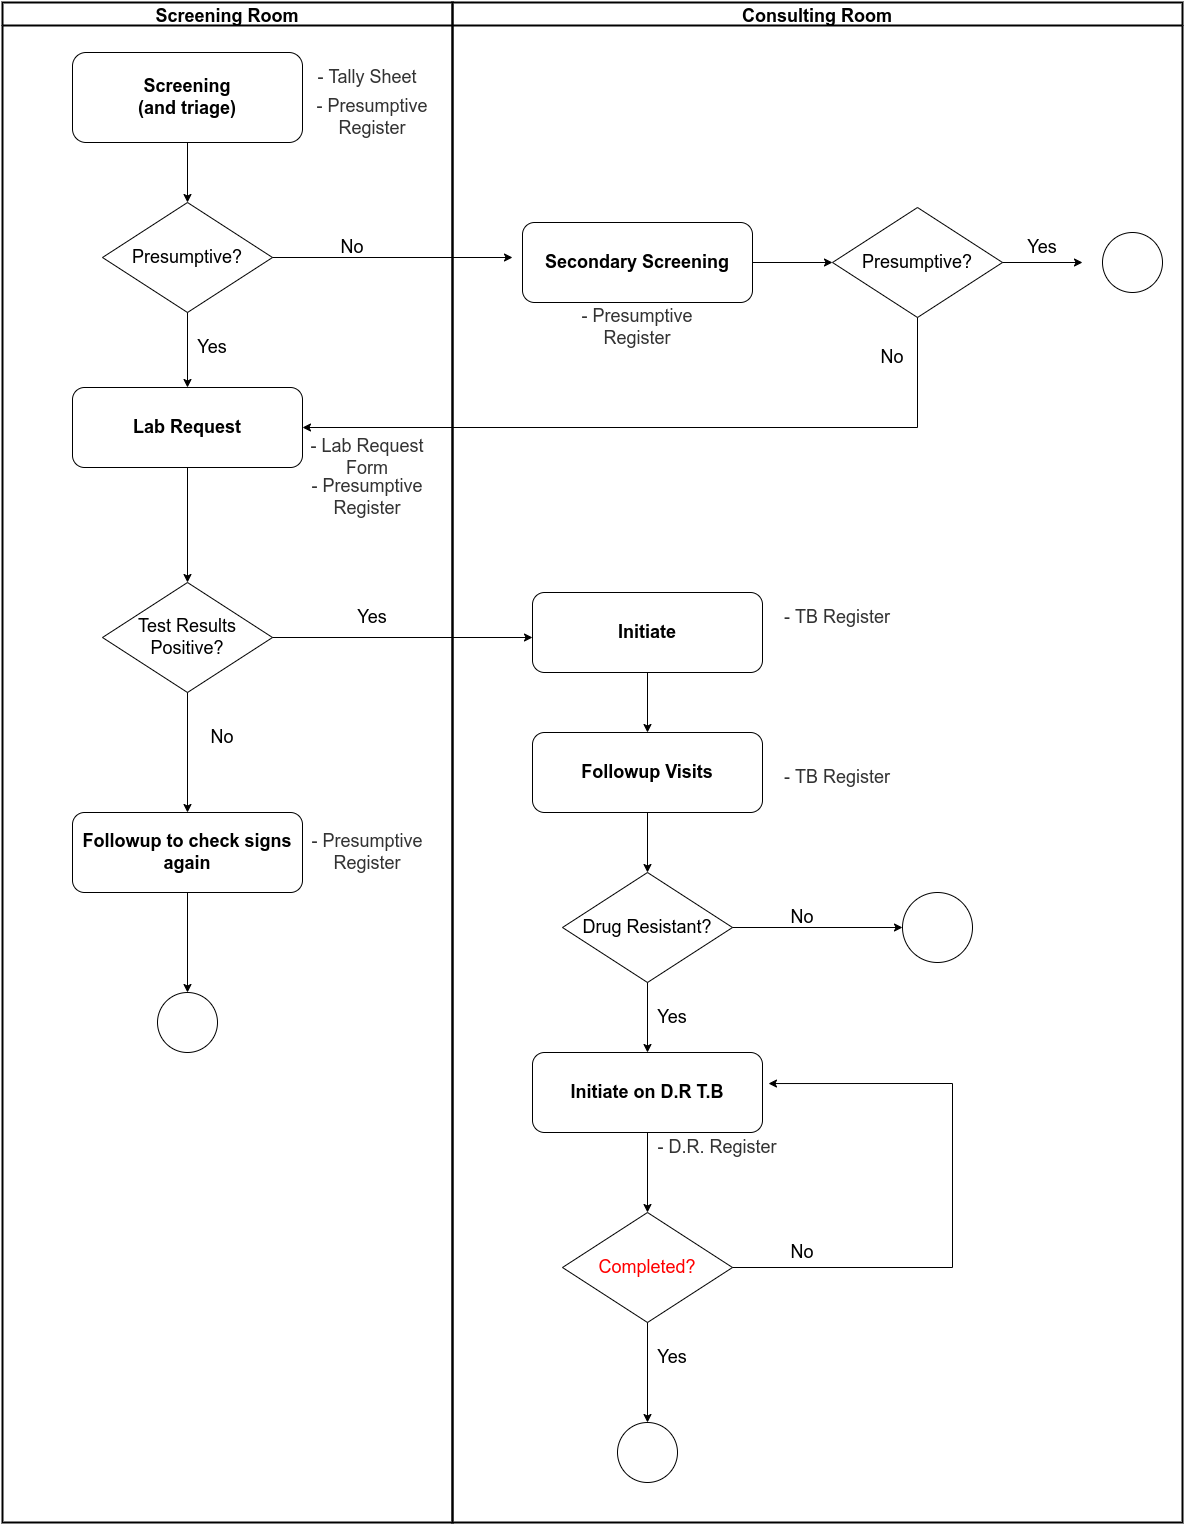

The diagram above was exported from draw.io. Its source (the exported page's mxGraphModel, read from the mxfile embedded in the PNG):
<mxGraphModel dx="1352" dy="744" grid="1" gridSize="10" guides="1" tooltips="1" connect="1" arrows="1" fold="1" page="1" pageScale="1" pageWidth="1100" pageHeight="850" background="none" math="0" shadow="0">
  <root>
    <mxCell id="0" />
    <mxCell id="1" parent="0" />
    <mxCell id="oAhCkmboQHEgElbY1Avb-16" value="Screening Room" style="swimlane;fontSize=18;fillColor=none;strokeWidth=2;" vertex="1" parent="1">
      <mxGeometry x="10" y="40" width="450" height="1520" as="geometry" />
    </mxCell>
    <mxCell id="oAhCkmboQHEgElbY1Avb-18" value="&lt;div style=&quot;&quot;&gt;&lt;b style=&quot;background-color: initial;&quot;&gt;Screening&lt;/b&gt;&lt;/div&gt;&lt;b&gt;&lt;div style=&quot;&quot;&gt;&lt;b style=&quot;background-color: initial;&quot;&gt;(and triage)&lt;/b&gt;&lt;/div&gt;&lt;/b&gt;" style="rounded=1;whiteSpace=wrap;html=1;fontSize=18;fillColor=none;align=center;" vertex="1" parent="oAhCkmboQHEgElbY1Avb-16">
      <mxGeometry x="70" y="50" width="230" height="90" as="geometry" />
    </mxCell>
    <mxCell id="oAhCkmboQHEgElbY1Avb-20" value="Presumptive?" style="rhombus;whiteSpace=wrap;html=1;fontSize=18;fillColor=none;" vertex="1" parent="oAhCkmboQHEgElbY1Avb-16">
      <mxGeometry x="100" y="200" width="170" height="110" as="geometry" />
    </mxCell>
    <mxCell id="oAhCkmboQHEgElbY1Avb-38" style="edgeStyle=orthogonalEdgeStyle;rounded=0;orthogonalLoop=1;jettySize=auto;html=1;entryX=0.5;entryY=0;entryDx=0;entryDy=0;fontSize=18;" edge="1" parent="oAhCkmboQHEgElbY1Avb-16" source="oAhCkmboQHEgElbY1Avb-21" target="oAhCkmboQHEgElbY1Avb-36">
      <mxGeometry relative="1" as="geometry" />
    </mxCell>
    <mxCell id="oAhCkmboQHEgElbY1Avb-21" value="&lt;b&gt;Lab Request&lt;/b&gt;" style="rounded=1;whiteSpace=wrap;html=1;fontSize=18;fillColor=none;" vertex="1" parent="oAhCkmboQHEgElbY1Avb-16">
      <mxGeometry x="70" y="385" width="230" height="80" as="geometry" />
    </mxCell>
    <mxCell id="oAhCkmboQHEgElbY1Avb-30" value="No" style="text;html=1;strokeColor=none;fillColor=none;align=center;verticalAlign=middle;whiteSpace=wrap;rounded=0;fontSize=18;" vertex="1" parent="oAhCkmboQHEgElbY1Avb-16">
      <mxGeometry x="320" y="230" width="60" height="30" as="geometry" />
    </mxCell>
    <mxCell id="oAhCkmboQHEgElbY1Avb-31" value="Yes" style="text;html=1;strokeColor=none;fillColor=none;align=center;verticalAlign=middle;whiteSpace=wrap;rounded=0;fontSize=18;" vertex="1" parent="oAhCkmboQHEgElbY1Avb-16">
      <mxGeometry x="180" y="330" width="60" height="30" as="geometry" />
    </mxCell>
    <mxCell id="oAhCkmboQHEgElbY1Avb-44" style="edgeStyle=orthogonalEdgeStyle;rounded=0;orthogonalLoop=1;jettySize=auto;html=1;fontSize=18;" edge="1" parent="oAhCkmboQHEgElbY1Avb-16" source="oAhCkmboQHEgElbY1Avb-36" target="oAhCkmboQHEgElbY1Avb-43">
      <mxGeometry relative="1" as="geometry" />
    </mxCell>
    <mxCell id="oAhCkmboQHEgElbY1Avb-36" value="Test Results&lt;br&gt;Positive?" style="rhombus;whiteSpace=wrap;html=1;fontSize=18;fillColor=none;" vertex="1" parent="oAhCkmboQHEgElbY1Avb-16">
      <mxGeometry x="100" y="580" width="170" height="110" as="geometry" />
    </mxCell>
    <mxCell id="oAhCkmboQHEgElbY1Avb-40" value="Yes" style="text;html=1;strokeColor=none;fillColor=none;align=center;verticalAlign=middle;whiteSpace=wrap;rounded=0;fontSize=18;" vertex="1" parent="oAhCkmboQHEgElbY1Avb-16">
      <mxGeometry x="340" y="600" width="60" height="30" as="geometry" />
    </mxCell>
    <mxCell id="oAhCkmboQHEgElbY1Avb-43" value="&lt;b&gt;Followup to check signs again&lt;/b&gt;" style="rounded=1;whiteSpace=wrap;html=1;fontSize=18;fillColor=none;" vertex="1" parent="oAhCkmboQHEgElbY1Avb-16">
      <mxGeometry x="70" y="810" width="230" height="80" as="geometry" />
    </mxCell>
    <mxCell id="oAhCkmboQHEgElbY1Avb-45" value="No" style="text;html=1;strokeColor=none;fillColor=none;align=center;verticalAlign=middle;whiteSpace=wrap;rounded=0;fontSize=18;" vertex="1" parent="oAhCkmboQHEgElbY1Avb-16">
      <mxGeometry x="190" y="720" width="60" height="30" as="geometry" />
    </mxCell>
    <mxCell id="oAhCkmboQHEgElbY1Avb-46" value="" style="ellipse;whiteSpace=wrap;html=1;aspect=fixed;fontSize=18;fillColor=none;" vertex="1" parent="oAhCkmboQHEgElbY1Avb-16">
      <mxGeometry x="155" y="990" width="60" height="60" as="geometry" />
    </mxCell>
    <mxCell id="oAhCkmboQHEgElbY1Avb-47" style="edgeStyle=orthogonalEdgeStyle;rounded=0;orthogonalLoop=1;jettySize=auto;html=1;fontSize=18;entryX=0.5;entryY=0;entryDx=0;entryDy=0;" edge="1" parent="oAhCkmboQHEgElbY1Avb-16" source="oAhCkmboQHEgElbY1Avb-43" target="oAhCkmboQHEgElbY1Avb-46">
      <mxGeometry relative="1" as="geometry">
        <mxPoint x="185" y="910" as="targetPoint" />
      </mxGeometry>
    </mxCell>
    <mxCell id="oAhCkmboQHEgElbY1Avb-66" value="&lt;font color=&quot;#333333&quot;&gt;- Tally Sheet&lt;/font&gt;" style="text;html=1;strokeColor=none;fillColor=none;align=center;verticalAlign=middle;whiteSpace=wrap;rounded=0;fontSize=18;fontColor=#FF0000;" vertex="1" parent="oAhCkmboQHEgElbY1Avb-16">
      <mxGeometry x="300" y="70" width="130" height="10" as="geometry" />
    </mxCell>
    <mxCell id="oAhCkmboQHEgElbY1Avb-24" style="edgeStyle=orthogonalEdgeStyle;rounded=0;orthogonalLoop=1;jettySize=auto;html=1;fontSize=18;entryX=0.5;entryY=0;entryDx=0;entryDy=0;" edge="1" parent="oAhCkmboQHEgElbY1Avb-16" source="oAhCkmboQHEgElbY1Avb-18" target="oAhCkmboQHEgElbY1Avb-20">
      <mxGeometry relative="1" as="geometry">
        <mxPoint x="215" y="200" as="targetPoint" />
      </mxGeometry>
    </mxCell>
    <mxCell id="oAhCkmboQHEgElbY1Avb-67" value="&lt;font color=&quot;#333333&quot;&gt;- Presumptive Register&lt;/font&gt;" style="text;html=1;strokeColor=none;fillColor=none;align=center;verticalAlign=middle;whiteSpace=wrap;rounded=0;fontSize=18;fontColor=#FF0000;" vertex="1" parent="oAhCkmboQHEgElbY1Avb-16">
      <mxGeometry x="305" y="100" width="130" height="30" as="geometry" />
    </mxCell>
    <mxCell id="oAhCkmboQHEgElbY1Avb-69" value="&lt;font color=&quot;#333333&quot;&gt;- Presumptive Register&lt;/font&gt;" style="text;html=1;strokeColor=none;fillColor=none;align=center;verticalAlign=middle;whiteSpace=wrap;rounded=0;fontSize=18;fontColor=#FF0000;" vertex="1" parent="oAhCkmboQHEgElbY1Avb-16">
      <mxGeometry x="300" y="835" width="130" height="30" as="geometry" />
    </mxCell>
    <mxCell id="oAhCkmboQHEgElbY1Avb-70" value="&lt;font color=&quot;#333333&quot;&gt;- Lab Request Form&lt;/font&gt;" style="text;html=1;strokeColor=none;fillColor=none;align=center;verticalAlign=middle;whiteSpace=wrap;rounded=0;fontSize=18;fontColor=#FF0000;" vertex="1" parent="oAhCkmboQHEgElbY1Avb-16">
      <mxGeometry x="300" y="450" width="130" height="10" as="geometry" />
    </mxCell>
    <mxCell id="oAhCkmboQHEgElbY1Avb-71" value="&lt;font color=&quot;#333333&quot;&gt;- Presumptive Register&lt;/font&gt;" style="text;html=1;strokeColor=none;fillColor=none;align=center;verticalAlign=middle;whiteSpace=wrap;rounded=0;fontSize=18;fontColor=#FF0000;" vertex="1" parent="oAhCkmboQHEgElbY1Avb-16">
      <mxGeometry x="300" y="480" width="130" height="30" as="geometry" />
    </mxCell>
    <mxCell id="oAhCkmboQHEgElbY1Avb-25" style="edgeStyle=orthogonalEdgeStyle;rounded=0;orthogonalLoop=1;jettySize=auto;html=1;fontSize=18;entryX=0.5;entryY=0;entryDx=0;entryDy=0;" edge="1" parent="oAhCkmboQHEgElbY1Avb-16" source="oAhCkmboQHEgElbY1Avb-20" target="oAhCkmboQHEgElbY1Avb-21">
      <mxGeometry relative="1" as="geometry">
        <mxPoint x="215" y="380" as="targetPoint" />
      </mxGeometry>
    </mxCell>
    <mxCell id="oAhCkmboQHEgElbY1Avb-17" value="Consulting Room" style="swimlane;fontSize=18;fillColor=none;strokeWidth=2;" vertex="1" parent="1">
      <mxGeometry x="460" y="40" width="730" height="1520" as="geometry" />
    </mxCell>
    <mxCell id="oAhCkmboQHEgElbY1Avb-19" value="&lt;b&gt;Secondary Screening&lt;/b&gt;" style="rounded=1;whiteSpace=wrap;html=1;fontSize=18;fillColor=none;" vertex="1" parent="oAhCkmboQHEgElbY1Avb-17">
      <mxGeometry x="70" y="220" width="230" height="80" as="geometry" />
    </mxCell>
    <mxCell id="oAhCkmboQHEgElbY1Avb-27" value="Presumptive?" style="rhombus;whiteSpace=wrap;html=1;fontSize=18;fillColor=none;" vertex="1" parent="oAhCkmboQHEgElbY1Avb-17">
      <mxGeometry x="380" y="205" width="170" height="110" as="geometry" />
    </mxCell>
    <mxCell id="oAhCkmboQHEgElbY1Avb-32" value="No" style="text;html=1;strokeColor=none;fillColor=none;align=center;verticalAlign=middle;whiteSpace=wrap;rounded=0;fontSize=18;" vertex="1" parent="oAhCkmboQHEgElbY1Avb-17">
      <mxGeometry x="410" y="340" width="60" height="30" as="geometry" />
    </mxCell>
    <mxCell id="oAhCkmboQHEgElbY1Avb-28" style="edgeStyle=orthogonalEdgeStyle;rounded=0;orthogonalLoop=1;jettySize=auto;html=1;fontSize=18;entryX=0;entryY=0.5;entryDx=0;entryDy=0;" edge="1" parent="oAhCkmboQHEgElbY1Avb-17" source="oAhCkmboQHEgElbY1Avb-19" target="oAhCkmboQHEgElbY1Avb-27">
      <mxGeometry relative="1" as="geometry">
        <mxPoint x="370" y="260" as="targetPoint" />
      </mxGeometry>
    </mxCell>
    <mxCell id="oAhCkmboQHEgElbY1Avb-51" style="edgeStyle=orthogonalEdgeStyle;rounded=0;orthogonalLoop=1;jettySize=auto;html=1;entryX=0.5;entryY=0;entryDx=0;entryDy=0;fontSize=18;" edge="1" parent="oAhCkmboQHEgElbY1Avb-17" source="oAhCkmboQHEgElbY1Avb-37" target="oAhCkmboQHEgElbY1Avb-48">
      <mxGeometry relative="1" as="geometry" />
    </mxCell>
    <mxCell id="oAhCkmboQHEgElbY1Avb-37" value="&lt;b&gt;Initiate&lt;/b&gt;" style="rounded=1;whiteSpace=wrap;html=1;fontSize=18;fillColor=none;" vertex="1" parent="oAhCkmboQHEgElbY1Avb-17">
      <mxGeometry x="80" y="590" width="230" height="80" as="geometry" />
    </mxCell>
    <mxCell id="oAhCkmboQHEgElbY1Avb-50" style="edgeStyle=orthogonalEdgeStyle;rounded=0;orthogonalLoop=1;jettySize=auto;html=1;exitX=0.5;exitY=1;exitDx=0;exitDy=0;fontSize=18;" edge="1" parent="oAhCkmboQHEgElbY1Avb-17" source="oAhCkmboQHEgElbY1Avb-48">
      <mxGeometry relative="1" as="geometry">
        <mxPoint x="195" y="870" as="targetPoint" />
      </mxGeometry>
    </mxCell>
    <mxCell id="oAhCkmboQHEgElbY1Avb-48" value="&lt;b&gt;Followup Visits&lt;/b&gt;" style="rounded=1;whiteSpace=wrap;html=1;fontSize=18;fillColor=none;" vertex="1" parent="oAhCkmboQHEgElbY1Avb-17">
      <mxGeometry x="80" y="730" width="230" height="80" as="geometry" />
    </mxCell>
    <mxCell id="oAhCkmboQHEgElbY1Avb-54" style="edgeStyle=orthogonalEdgeStyle;rounded=0;orthogonalLoop=1;jettySize=auto;html=1;entryX=0.5;entryY=0;entryDx=0;entryDy=0;fontSize=18;" edge="1" parent="oAhCkmboQHEgElbY1Avb-17" source="oAhCkmboQHEgElbY1Avb-52" target="oAhCkmboQHEgElbY1Avb-53">
      <mxGeometry relative="1" as="geometry" />
    </mxCell>
    <mxCell id="oAhCkmboQHEgElbY1Avb-56" style="edgeStyle=orthogonalEdgeStyle;rounded=0;orthogonalLoop=1;jettySize=auto;html=1;entryX=0;entryY=0.5;entryDx=0;entryDy=0;fontSize=18;" edge="1" parent="oAhCkmboQHEgElbY1Avb-17" source="oAhCkmboQHEgElbY1Avb-52" target="oAhCkmboQHEgElbY1Avb-55">
      <mxGeometry relative="1" as="geometry" />
    </mxCell>
    <mxCell id="oAhCkmboQHEgElbY1Avb-52" value="Drug Resistant?" style="rhombus;whiteSpace=wrap;html=1;fontSize=18;fillColor=none;" vertex="1" parent="oAhCkmboQHEgElbY1Avb-17">
      <mxGeometry x="110" y="870" width="170" height="110" as="geometry" />
    </mxCell>
    <mxCell id="oAhCkmboQHEgElbY1Avb-60" style="edgeStyle=orthogonalEdgeStyle;rounded=0;orthogonalLoop=1;jettySize=auto;html=1;exitX=0.5;exitY=1;exitDx=0;exitDy=0;entryX=0.5;entryY=0;entryDx=0;entryDy=0;fontSize=18;" edge="1" parent="oAhCkmboQHEgElbY1Avb-17" source="oAhCkmboQHEgElbY1Avb-53" target="oAhCkmboQHEgElbY1Avb-59">
      <mxGeometry relative="1" as="geometry" />
    </mxCell>
    <mxCell id="oAhCkmboQHEgElbY1Avb-53" value="&lt;b&gt;Initiate on D.R T.B&lt;/b&gt;" style="rounded=1;whiteSpace=wrap;html=1;fontSize=18;fillColor=none;" vertex="1" parent="oAhCkmboQHEgElbY1Avb-17">
      <mxGeometry x="80" y="1050" width="230" height="80" as="geometry" />
    </mxCell>
    <mxCell id="oAhCkmboQHEgElbY1Avb-55" value="" style="ellipse;whiteSpace=wrap;html=1;aspect=fixed;fontSize=18;fillColor=none;" vertex="1" parent="oAhCkmboQHEgElbY1Avb-17">
      <mxGeometry x="450" y="890" width="70" height="70" as="geometry" />
    </mxCell>
    <mxCell id="oAhCkmboQHEgElbY1Avb-57" value="No" style="text;html=1;strokeColor=none;fillColor=none;align=center;verticalAlign=middle;whiteSpace=wrap;rounded=0;fontSize=18;" vertex="1" parent="oAhCkmboQHEgElbY1Avb-17">
      <mxGeometry x="320" y="900" width="60" height="30" as="geometry" />
    </mxCell>
    <mxCell id="oAhCkmboQHEgElbY1Avb-58" value="Yes" style="text;html=1;strokeColor=none;fillColor=none;align=center;verticalAlign=middle;whiteSpace=wrap;rounded=0;fontSize=18;" vertex="1" parent="oAhCkmboQHEgElbY1Avb-17">
      <mxGeometry x="190" y="1000" width="60" height="30" as="geometry" />
    </mxCell>
    <mxCell id="oAhCkmboQHEgElbY1Avb-63" style="edgeStyle=orthogonalEdgeStyle;rounded=0;orthogonalLoop=1;jettySize=auto;html=1;fontSize=18;" edge="1" parent="oAhCkmboQHEgElbY1Avb-17" source="oAhCkmboQHEgElbY1Avb-59" target="oAhCkmboQHEgElbY1Avb-61">
      <mxGeometry relative="1" as="geometry" />
    </mxCell>
    <mxCell id="oAhCkmboQHEgElbY1Avb-59" value="&lt;font color=&quot;#ff0000&quot;&gt;Completed?&lt;/font&gt;" style="rhombus;whiteSpace=wrap;html=1;fontSize=18;fillColor=none;" vertex="1" parent="oAhCkmboQHEgElbY1Avb-17">
      <mxGeometry x="110" y="1210" width="170" height="110" as="geometry" />
    </mxCell>
    <mxCell id="oAhCkmboQHEgElbY1Avb-61" value="" style="ellipse;whiteSpace=wrap;html=1;aspect=fixed;fontSize=18;fillColor=none;" vertex="1" parent="oAhCkmboQHEgElbY1Avb-17">
      <mxGeometry x="165" y="1420" width="60" height="60" as="geometry" />
    </mxCell>
    <mxCell id="oAhCkmboQHEgElbY1Avb-62" style="edgeStyle=orthogonalEdgeStyle;rounded=0;orthogonalLoop=1;jettySize=auto;html=1;fontSize=18;entryX=1.026;entryY=0.388;entryDx=0;entryDy=0;entryPerimeter=0;" edge="1" parent="oAhCkmboQHEgElbY1Avb-17" source="oAhCkmboQHEgElbY1Avb-59" target="oAhCkmboQHEgElbY1Avb-53">
      <mxGeometry relative="1" as="geometry">
        <mxPoint x="500" y="1080" as="targetPoint" />
        <Array as="points">
          <mxPoint x="500" y="1265" />
          <mxPoint x="500" y="1081" />
        </Array>
      </mxGeometry>
    </mxCell>
    <mxCell id="oAhCkmboQHEgElbY1Avb-64" value="Yes" style="text;html=1;strokeColor=none;fillColor=none;align=center;verticalAlign=middle;whiteSpace=wrap;rounded=0;fontSize=18;" vertex="1" parent="oAhCkmboQHEgElbY1Avb-17">
      <mxGeometry x="190" y="1340" width="60" height="30" as="geometry" />
    </mxCell>
    <mxCell id="oAhCkmboQHEgElbY1Avb-65" value="No" style="text;html=1;strokeColor=none;fillColor=none;align=center;verticalAlign=middle;whiteSpace=wrap;rounded=0;fontSize=18;" vertex="1" parent="oAhCkmboQHEgElbY1Avb-17">
      <mxGeometry x="320" y="1235" width="60" height="30" as="geometry" />
    </mxCell>
    <mxCell id="oAhCkmboQHEgElbY1Avb-68" value="&lt;font color=&quot;#333333&quot;&gt;- Presumptive Register&lt;/font&gt;" style="text;html=1;strokeColor=none;fillColor=none;align=center;verticalAlign=middle;whiteSpace=wrap;rounded=0;fontSize=18;fontColor=#FF0000;" vertex="1" parent="oAhCkmboQHEgElbY1Avb-17">
      <mxGeometry x="120" y="310" width="130" height="30" as="geometry" />
    </mxCell>
    <mxCell id="oAhCkmboQHEgElbY1Avb-72" value="&lt;font color=&quot;#333333&quot;&gt;- TB Register&lt;/font&gt;" style="text;html=1;strokeColor=none;fillColor=none;align=center;verticalAlign=middle;whiteSpace=wrap;rounded=0;fontSize=18;fontColor=#FF0000;" vertex="1" parent="oAhCkmboQHEgElbY1Avb-17">
      <mxGeometry x="320" y="600" width="130" height="30" as="geometry" />
    </mxCell>
    <mxCell id="oAhCkmboQHEgElbY1Avb-75" value="&lt;font color=&quot;#333333&quot;&gt;- D.R. Register&lt;/font&gt;" style="text;html=1;strokeColor=none;fillColor=none;align=center;verticalAlign=middle;whiteSpace=wrap;rounded=0;fontSize=18;fontColor=#FF0000;" vertex="1" parent="oAhCkmboQHEgElbY1Avb-17">
      <mxGeometry x="200" y="1130" width="130" height="30" as="geometry" />
    </mxCell>
    <mxCell id="oAhCkmboQHEgElbY1Avb-76" value="&lt;font color=&quot;#333333&quot;&gt;- TB Register&lt;/font&gt;" style="text;html=1;strokeColor=none;fillColor=none;align=center;verticalAlign=middle;whiteSpace=wrap;rounded=0;fontSize=18;fontColor=#FF0000;" vertex="1" parent="oAhCkmboQHEgElbY1Avb-17">
      <mxGeometry x="320" y="760" width="130" height="30" as="geometry" />
    </mxCell>
    <mxCell id="oAhCkmboQHEgElbY1Avb-33" value="" style="ellipse;whiteSpace=wrap;html=1;aspect=fixed;fontSize=18;fillColor=none;" vertex="1" parent="oAhCkmboQHEgElbY1Avb-17">
      <mxGeometry x="650" y="230" width="60" height="60" as="geometry" />
    </mxCell>
    <mxCell id="oAhCkmboQHEgElbY1Avb-26" style="edgeStyle=orthogonalEdgeStyle;rounded=0;orthogonalLoop=1;jettySize=auto;html=1;fontSize=18;" edge="1" parent="1" source="oAhCkmboQHEgElbY1Avb-20">
      <mxGeometry relative="1" as="geometry">
        <mxPoint x="520" y="295" as="targetPoint" />
      </mxGeometry>
    </mxCell>
    <mxCell id="oAhCkmboQHEgElbY1Avb-29" style="edgeStyle=orthogonalEdgeStyle;rounded=0;orthogonalLoop=1;jettySize=auto;html=1;fontSize=18;entryX=1;entryY=0.5;entryDx=0;entryDy=0;" edge="1" parent="1" source="oAhCkmboQHEgElbY1Avb-27" target="oAhCkmboQHEgElbY1Avb-21">
      <mxGeometry relative="1" as="geometry">
        <mxPoint x="870" y="510" as="targetPoint" />
        <Array as="points">
          <mxPoint x="925" y="465" />
        </Array>
      </mxGeometry>
    </mxCell>
    <mxCell id="oAhCkmboQHEgElbY1Avb-34" style="edgeStyle=orthogonalEdgeStyle;rounded=0;orthogonalLoop=1;jettySize=auto;html=1;fontSize=18;" edge="1" parent="1" source="oAhCkmboQHEgElbY1Avb-27">
      <mxGeometry relative="1" as="geometry">
        <mxPoint x="1090" y="300" as="targetPoint" />
      </mxGeometry>
    </mxCell>
    <mxCell id="oAhCkmboQHEgElbY1Avb-35" value="Yes" style="text;html=1;strokeColor=none;fillColor=none;align=center;verticalAlign=middle;whiteSpace=wrap;rounded=0;fontSize=18;" vertex="1" parent="1">
      <mxGeometry x="1020" y="270" width="60" height="30" as="geometry" />
    </mxCell>
    <mxCell id="oAhCkmboQHEgElbY1Avb-39" style="edgeStyle=orthogonalEdgeStyle;rounded=0;orthogonalLoop=1;jettySize=auto;html=1;fontSize=18;" edge="1" parent="1" source="oAhCkmboQHEgElbY1Avb-36">
      <mxGeometry relative="1" as="geometry">
        <mxPoint x="540" y="675" as="targetPoint" />
      </mxGeometry>
    </mxCell>
  </root>
</mxGraphModel>